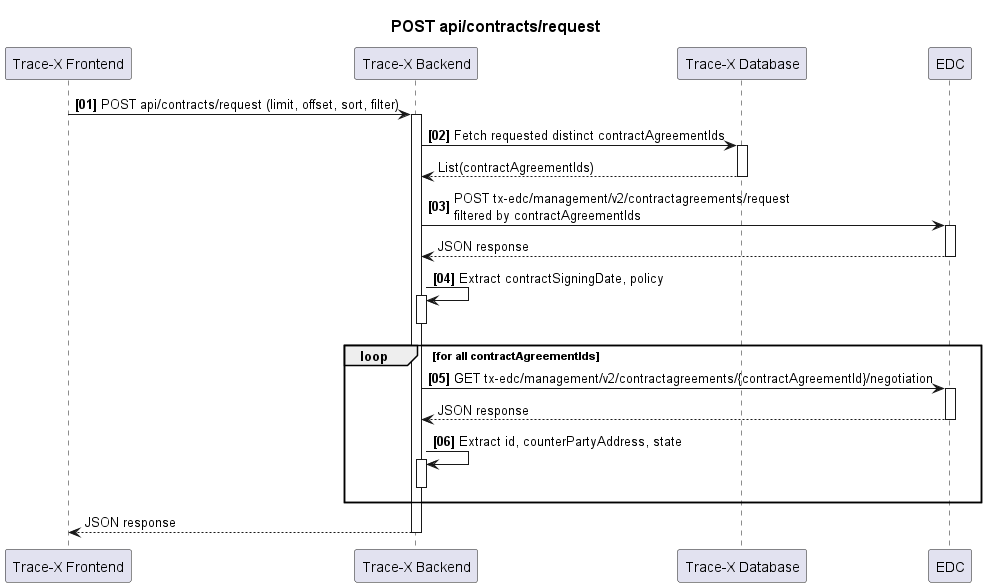

The diagram above was rendered by PlantUML. Its source (embedded in the PNG):
@startuml
title
    ==POST api/contracts/request
end title

autonumber "<B>[00]"

participant "Trace-X Frontend" as FE order 0
participant "Trace-X Backend" as BE order 1
participant "Trace-X Database" as DB order 2
participant "EDC" as EDC order 3

FE -> BE: POST api/contracts/request (limit, offset, sort, filter)

activate BE
BE -> DB: Fetch requested distinct contractAgreementIds
activate DB
autonumber stop
DB --> BE: List(contractAgreementIds)
autonumber resume
deactivate DB

BE -> EDC: POST tx-edc/management/v2/contractagreements/request \nfiltered by contractAgreementIds
activate EDC
autonumber stop
EDC --> BE: JSON response
autonumber resume
deactivate EDC
BE -> BE: Extract contractSigningDate, policy
activate BE
deactivate BE

loop for all contractAgreementIds
BE -> EDC: GET tx-edc/management/v2/contractagreements/{contractAgreementId}/negotiation
activate EDC
autonumber stop
EDC --> BE: JSON response
autonumber resume
deactivate EDC
BE -> BE: Extract id, counterPartyAddress, state
activate BE
deactivate BE
end

autonumber stop
BE --> FE: JSON response
autonumber resume
deactivate BE

@enduml